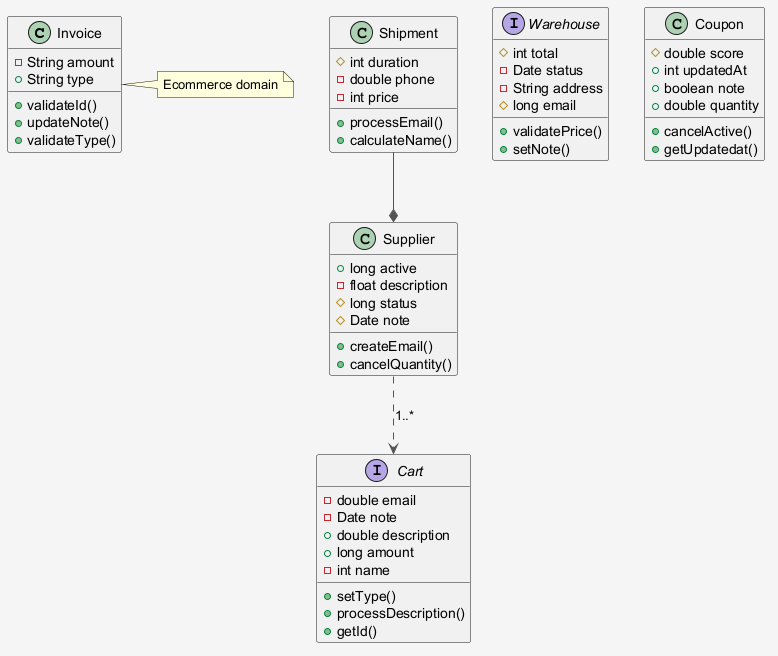

The diagram above was rendered by PlantUML. Its source (embedded in the PNG):
@startuml
skinparam shadowing false
skinparam backgroundColor #F5F5F5
skinparam ArrowColor #555555
class Invoice {
  -String amount
  +String type
  +validateId()
  +updateNote()
  +validateType()
}
class Shipment {
  #int duration
  -double phone
  -int price
  +processEmail()
  +calculateName()
}
interface Warehouse {
  #int total
  -Date status
  -String address
  #long email
  +validatePrice()
  +setNote()
}
interface Cart {
  -double email
  -Date note
  +double description
  +long amount
  -int name
  +setType()
  +processDescription()
  +getId()
}
class Supplier {
  +long active
  -float description
  #long status
  #Date note
  +createEmail()
  +cancelQuantity()
}
class Coupon {
  #double score
  +int updatedAt
  +boolean note
  +double quantity
  +cancelActive()
  +getUpdatedat()
}
Shipment --* Supplier
Supplier ..> Cart : "1..*"
note right of Invoice : Ecommerce domain
@enduml